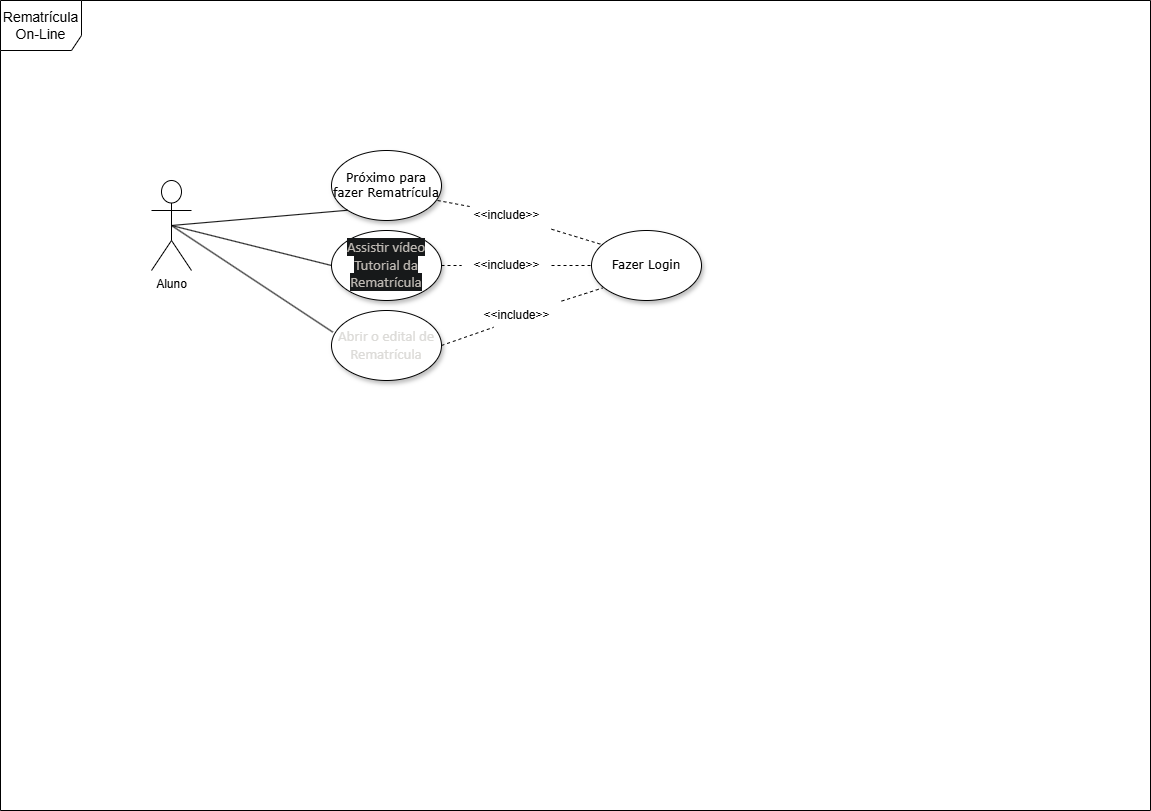

The diagram above was exported from draw.io. Its source (the exported page's mxGraphModel, read from the mxfile embedded in the PNG):
<mxGraphModel dx="2187" dy="1185" grid="1" gridSize="10" guides="1" tooltips="1" connect="1" arrows="1" fold="1" page="1" pageScale="1" pageWidth="1169" pageHeight="827" background="none" math="0" shadow="0">
  <root>
    <mxCell id="n2Ujd6vywj8e5a02S-PY-0" />
    <mxCell id="n2Ujd6vywj8e5a02S-PY-1" parent="n2Ujd6vywj8e5a02S-PY-0" />
    <mxCell id="n2Ujd6vywj8e5a02S-PY-2" value="Próximo para fazer Rematrícula" style="ellipse;whiteSpace=wrap;html=1;rounded=0;shadow=1;comic=0;labelBackgroundColor=none;strokeWidth=1;fontFamily=Verdana;fontSize=12;align=center;" parent="n2Ujd6vywj8e5a02S-PY-1" vertex="1">
      <mxGeometry x="340" y="150" width="110" height="70" as="geometry" />
    </mxCell>
    <mxCell id="n2Ujd6vywj8e5a02S-PY-3" value="Aluno&lt;div&gt;&lt;br&gt;&lt;/div&gt;" style="shape=umlActor;verticalLabelPosition=bottom;verticalAlign=top;html=1;outlineConnect=0;" parent="n2Ujd6vywj8e5a02S-PY-1" vertex="1">
      <mxGeometry x="160" y="180" width="40" height="90" as="geometry" />
    </mxCell>
    <mxCell id="n2Ujd6vywj8e5a02S-PY-4" value="&lt;span data-darkreader-inline-bgcolor=&quot;&quot; data-darkreader-inline-color=&quot;&quot; style=&quot;color: rgb(190, 185, 179); font-family: Calibri; font-size: 14.6667px; text-align: left; background-color: rgb(23, 25, 26); --darkreader-inline-color: #b2ada4; --darkreader-inline-bgcolor: #111314;&quot;&gt;Assistir vídeo Tutorial da Rematrícula&lt;/span&gt;" style="ellipse;whiteSpace=wrap;html=1;rounded=0;shadow=1;comic=0;labelBackgroundColor=none;strokeWidth=1;fontFamily=Verdana;fontSize=12;align=center;" parent="n2Ujd6vywj8e5a02S-PY-1" vertex="1">
      <mxGeometry x="340" y="230" width="110" height="70" as="geometry" />
    </mxCell>
    <mxCell id="n2Ujd6vywj8e5a02S-PY-5" value="" style="endArrow=none;html=1;rounded=0;exitX=0;exitY=0.5;exitDx=0;exitDy=0;entryX=0.5;entryY=0.5;entryDx=0;entryDy=0;entryPerimeter=0;" parent="n2Ujd6vywj8e5a02S-PY-1" source="n2Ujd6vywj8e5a02S-PY-4" target="n2Ujd6vywj8e5a02S-PY-3" edge="1">
      <mxGeometry width="50" height="50" relative="1" as="geometry">
        <mxPoint x="490" y="320" as="sourcePoint" />
        <mxPoint x="540" y="270" as="targetPoint" />
      </mxGeometry>
    </mxCell>
    <mxCell id="n2Ujd6vywj8e5a02S-PY-6" value="" style="endArrow=none;html=1;rounded=0;exitX=0;exitY=1;exitDx=0;exitDy=0;entryX=0.5;entryY=0.5;entryDx=0;entryDy=0;entryPerimeter=0;" parent="n2Ujd6vywj8e5a02S-PY-1" source="n2Ujd6vywj8e5a02S-PY-2" target="n2Ujd6vywj8e5a02S-PY-3" edge="1">
      <mxGeometry width="50" height="50" relative="1" as="geometry">
        <mxPoint x="270" y="250" as="sourcePoint" />
        <mxPoint x="480" y="240" as="targetPoint" />
      </mxGeometry>
    </mxCell>
    <mxCell id="n2Ujd6vywj8e5a02S-PY-7" value="&lt;div&gt;&lt;font style=&quot;font-size: 14px;&quot;&gt;Rematrícula On-Line&lt;/font&gt;&lt;/div&gt;" style="shape=umlFrame;whiteSpace=wrap;html=1;pointerEvents=0;width=81;height=50;" parent="n2Ujd6vywj8e5a02S-PY-1" vertex="1">
      <mxGeometry x="9" width="1150" height="810" as="geometry" />
    </mxCell>
    <mxCell id="n2Ujd6vywj8e5a02S-PY-8" value="Fazer Login" style="ellipse;whiteSpace=wrap;html=1;rounded=0;shadow=1;comic=0;labelBackgroundColor=none;strokeWidth=1;fontFamily=Verdana;fontSize=12;align=center;" parent="n2Ujd6vywj8e5a02S-PY-1" vertex="1">
      <mxGeometry x="600" y="230" width="110" height="70" as="geometry" />
    </mxCell>
    <mxCell id="n2Ujd6vywj8e5a02S-PY-9" value="" style="endArrow=none;dashed=1;html=1;rounded=0;exitX=1;exitY=0.5;exitDx=0;exitDy=0;entryX=0;entryY=0.5;entryDx=0;entryDy=0;" parent="n2Ujd6vywj8e5a02S-PY-1" source="n2Ujd6vywj8e5a02S-PY-14" target="n2Ujd6vywj8e5a02S-PY-8" edge="1">
      <mxGeometry width="50" height="50" relative="1" as="geometry">
        <mxPoint x="462" y="349" as="sourcePoint" />
        <mxPoint x="576" y="300" as="targetPoint" />
      </mxGeometry>
    </mxCell>
    <mxCell id="n2Ujd6vywj8e5a02S-PY-10" value="" style="endArrow=none;dashed=1;html=1;rounded=0;entryX=0.091;entryY=0.2;entryDx=0;entryDy=0;entryPerimeter=0;" parent="n2Ujd6vywj8e5a02S-PY-1" source="n2Ujd6vywj8e5a02S-PY-12" target="n2Ujd6vywj8e5a02S-PY-8" edge="1">
      <mxGeometry width="50" height="50" relative="1" as="geometry">
        <mxPoint x="446" y="200" as="sourcePoint" />
        <mxPoint x="560" y="275" as="targetPoint" />
      </mxGeometry>
    </mxCell>
    <mxCell id="n2Ujd6vywj8e5a02S-PY-11" value="" style="endArrow=none;dashed=1;html=1;rounded=0;entryX=0.091;entryY=0.2;entryDx=0;entryDy=0;entryPerimeter=0;" parent="n2Ujd6vywj8e5a02S-PY-1" target="n2Ujd6vywj8e5a02S-PY-12" edge="1">
      <mxGeometry width="50" height="50" relative="1" as="geometry">
        <mxPoint x="446" y="200" as="sourcePoint" />
        <mxPoint x="560" y="244" as="targetPoint" />
      </mxGeometry>
    </mxCell>
    <mxCell id="n2Ujd6vywj8e5a02S-PY-12" value="&amp;lt;&amp;lt;include&amp;gt;&amp;gt;" style="text;html=1;align=center;verticalAlign=middle;resizable=0;points=[];autosize=1;strokeColor=none;fillColor=none;" parent="n2Ujd6vywj8e5a02S-PY-1" vertex="1">
      <mxGeometry x="470" y="200" width="90" height="30" as="geometry" />
    </mxCell>
    <mxCell id="n2Ujd6vywj8e5a02S-PY-13" value="" style="endArrow=none;dashed=1;html=1;rounded=0;exitX=1;exitY=0.5;exitDx=0;exitDy=0;entryX=0;entryY=0.5;entryDx=0;entryDy=0;" parent="n2Ujd6vywj8e5a02S-PY-1" source="n2Ujd6vywj8e5a02S-PY-4" target="n2Ujd6vywj8e5a02S-PY-14" edge="1">
      <mxGeometry width="50" height="50" relative="1" as="geometry">
        <mxPoint x="450" y="265" as="sourcePoint" />
        <mxPoint x="580" y="265" as="targetPoint" />
      </mxGeometry>
    </mxCell>
    <mxCell id="n2Ujd6vywj8e5a02S-PY-14" value="&amp;lt;&amp;lt;include&amp;gt;&amp;gt;" style="text;html=1;align=center;verticalAlign=middle;resizable=0;points=[];autosize=1;strokeColor=none;fillColor=none;" parent="n2Ujd6vywj8e5a02S-PY-1" vertex="1">
      <mxGeometry x="470" y="250" width="90" height="30" as="geometry" />
    </mxCell>
    <mxCell id="EFlwQuOOsuDaurL5bsVw-0" value="&lt;font style=&quot;--darkreader-inline-color: #c7c3bd;&quot; data-darkreader-inline-color=&quot;&quot; color=&quot;#dcdbd8&quot;&gt;&lt;span style=&quot;font-family: Calibri; font-size: 14.6667px; text-align: left;&quot;&gt;Abrir o&lt;/span&gt;&lt;span style=&quot;font-family: Calibri; font-size: 14.6667px; text-align: left;&quot;&gt;&amp;nbsp;edital de Rematrícula&lt;/span&gt;&lt;/font&gt;" style="ellipse;whiteSpace=wrap;html=1;rounded=0;shadow=1;comic=0;labelBackgroundColor=none;strokeWidth=1;fontFamily=Verdana;fontSize=12;align=center;" parent="n2Ujd6vywj8e5a02S-PY-1" vertex="1">
      <mxGeometry x="340" y="310" width="110" height="70" as="geometry" />
    </mxCell>
    <mxCell id="CM1TA8-XC-zbvC3gXq5S-0" value="" style="endArrow=none;html=1;rounded=0;exitX=0.012;exitY=0.309;exitDx=0;exitDy=0;entryX=0.5;entryY=0.5;entryDx=0;entryDy=0;entryPerimeter=0;exitPerimeter=0;" parent="n2Ujd6vywj8e5a02S-PY-1" source="EFlwQuOOsuDaurL5bsVw-0" target="n2Ujd6vywj8e5a02S-PY-3" edge="1">
      <mxGeometry width="50" height="50" relative="1" as="geometry">
        <mxPoint x="350" y="275" as="sourcePoint" />
        <mxPoint x="190" y="235" as="targetPoint" />
      </mxGeometry>
    </mxCell>
    <mxCell id="CM1TA8-XC-zbvC3gXq5S-1" value="" style="endArrow=none;dashed=1;html=1;rounded=0;entryX=0.1;entryY=0.822;entryDx=0;entryDy=0;entryPerimeter=0;" parent="n2Ujd6vywj8e5a02S-PY-1" source="CM1TA8-XC-zbvC3gXq5S-2" target="n2Ujd6vywj8e5a02S-PY-8" edge="1">
      <mxGeometry width="50" height="50" relative="1" as="geometry">
        <mxPoint x="570" y="275" as="sourcePoint" />
        <mxPoint x="610" y="275" as="targetPoint" />
      </mxGeometry>
    </mxCell>
    <mxCell id="CM1TA8-XC-zbvC3gXq5S-3" value="" style="endArrow=none;dashed=1;html=1;rounded=0;exitX=1;exitY=0.5;exitDx=0;exitDy=0;entryX=0.245;entryY=0.894;entryDx=0;entryDy=0;entryPerimeter=0;" parent="n2Ujd6vywj8e5a02S-PY-1" source="EFlwQuOOsuDaurL5bsVw-0" target="CM1TA8-XC-zbvC3gXq5S-2" edge="1">
      <mxGeometry width="50" height="50" relative="1" as="geometry">
        <mxPoint x="450" y="345" as="sourcePoint" />
        <mxPoint x="611" y="288" as="targetPoint" />
      </mxGeometry>
    </mxCell>
    <mxCell id="CM1TA8-XC-zbvC3gXq5S-2" value="&amp;lt;&amp;lt;include&amp;gt;&amp;gt;" style="text;html=1;align=center;verticalAlign=middle;resizable=0;points=[];autosize=1;strokeColor=none;fillColor=none;" parent="n2Ujd6vywj8e5a02S-PY-1" vertex="1">
      <mxGeometry x="480" y="300" width="90" height="30" as="geometry" />
    </mxCell>
  </root>
</mxGraphModel>